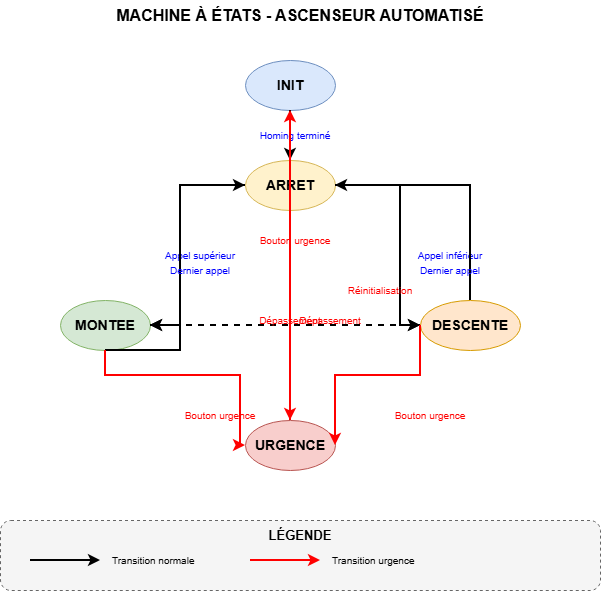

The diagram above was exported from draw.io. Its source (the exported page's mxGraphModel, read from the mxfile embedded in the PNG):
<mxGraphModel dx="766" dy="454" grid="1" gridSize="10" guides="1" tooltips="1" connect="1" arrows="1" fold="1" page="1" pageScale="1" pageWidth="827" pageHeight="1169" math="0" shadow="0">
  <root>
    <mxCell id="0" />
    <mxCell id="1" parent="0" />
    <mxCell id="EvvjC7k5nL-pjY0CbIG_-1" parent="1" style="text;html=1;strokeColor=none;fillColor=none;align=center;verticalAlign=middle;whiteSpace=wrap;fontSize=16;fontStyle=1" value="MACHINE À ÉTATS - ASCENSEUR AUTOMATISÉ" vertex="1">
      <mxGeometry height="30" width="400" x="200" y="20" as="geometry" />
    </mxCell>
    <mxCell id="EvvjC7k5nL-pjY0CbIG_-2" parent="1" style="ellipse;whiteSpace=wrap;html=1;fillColor=#dae8fc;strokeColor=#6c8ebf;fontSize=14;fontStyle=1" value="INIT" vertex="1">
      <mxGeometry height="50" width="90" x="345" y="80" as="geometry" />
    </mxCell>
    <mxCell id="EvvjC7k5nL-pjY0CbIG_-3" parent="1" style="ellipse;whiteSpace=wrap;html=1;fillColor=#fff2cc;strokeColor=#d6b656;fontSize=14;fontStyle=1" value="ARRET" vertex="1">
      <mxGeometry height="50" width="90" x="345" y="180" as="geometry" />
    </mxCell>
    <mxCell id="EvvjC7k5nL-pjY0CbIG_-4" parent="1" style="ellipse;whiteSpace=wrap;html=1;fillColor=#d5e8d4;strokeColor=#82b366;fontSize=14;fontStyle=1" value="MONTEE" vertex="1">
      <mxGeometry height="50" width="90" x="160" y="320" as="geometry" />
    </mxCell>
    <mxCell id="EvvjC7k5nL-pjY0CbIG_-5" parent="1" style="ellipse;whiteSpace=wrap;html=1;fillColor=#ffe6cc;strokeColor=#d79b00;fontSize=14;fontStyle=1" value="DESCENTE" vertex="1">
      <mxGeometry height="50" width="100" x="520" y="320" as="geometry" />
    </mxCell>
    <mxCell id="EvvjC7k5nL-pjY0CbIG_-6" parent="1" style="ellipse;whiteSpace=wrap;html=1;fillColor=#f8cecc;strokeColor=#b85450;fontSize=14;fontStyle=1" value="URGENCE" vertex="1">
      <mxGeometry height="50" width="90" x="345" y="440" as="geometry" />
    </mxCell>
    <mxCell id="EvvjC7k5nL-pjY0CbIG_-7" edge="1" parent="1" source="EvvjC7k5nL-pjY0CbIG_-2" style="edgeStyle=orthogonalEdgeStyle;rounded=0;orthogonalLoop=1;jettySize=auto;html=1;strokeWidth=2;" target="EvvjC7k5nL-pjY0CbIG_-3">
      <mxGeometry relative="1" as="geometry" />
    </mxCell>
    <mxCell id="EvvjC7k5nL-pjY0CbIG_-8" parent="1" style="text;html=1;strokeColor=none;fillColor=none;align=center;verticalAlign=middle;whiteSpace=wrap;fontSize=10;fontColor=#0000FF" value="Homing terminé" vertex="1">
      <mxGeometry height="20" width="80" x="355" y="145" as="geometry" />
    </mxCell>
    <mxCell id="EvvjC7k5nL-pjY0CbIG_-9" edge="1" parent="1" source="EvvjC7k5nL-pjY0CbIG_-3" style="edgeStyle=orthogonalEdgeStyle;rounded=0;orthogonalLoop=1;jettySize=auto;html=1;strokeWidth=2;" target="EvvjC7k5nL-pjY0CbIG_-4">
      <mxGeometry relative="1" as="geometry">
        <Array as="points">
          <mxPoint x="280" y="205" />
          <mxPoint x="280" y="345" />
        </Array>
      </mxGeometry>
    </mxCell>
    <mxCell id="EvvjC7k5nL-pjY0CbIG_-10" parent="1" style="text;html=1;strokeColor=none;fillColor=none;align=center;verticalAlign=middle;whiteSpace=wrap;fontSize=10;fontColor=#0000FF" value="Appel supérieur" vertex="1">
      <mxGeometry height="20" width="80" x="260" y="265" as="geometry" />
    </mxCell>
    <mxCell id="EvvjC7k5nL-pjY0CbIG_-11" edge="1" parent="1" source="EvvjC7k5nL-pjY0CbIG_-3" style="edgeStyle=orthogonalEdgeStyle;rounded=0;orthogonalLoop=1;jettySize=auto;html=1;strokeWidth=2;" target="EvvjC7k5nL-pjY0CbIG_-5">
      <mxGeometry relative="1" as="geometry">
        <Array as="points">
          <mxPoint x="500" y="205" />
          <mxPoint x="570" y="345" />
        </Array>
      </mxGeometry>
    </mxCell>
    <mxCell id="EvvjC7k5nL-pjY0CbIG_-12" parent="1" style="text;html=1;strokeColor=none;fillColor=none;align=center;verticalAlign=middle;whiteSpace=wrap;fontSize=10;fontColor=#0000FF" value="Appel inférieur" vertex="1">
      <mxGeometry height="20" width="80" x="510" y="265" as="geometry" />
    </mxCell>
    <mxCell id="EvvjC7k5nL-pjY0CbIG_-13" edge="1" parent="1" source="EvvjC7k5nL-pjY0CbIG_-4" style="edgeStyle=orthogonalEdgeStyle;rounded=0;orthogonalLoop=1;jettySize=auto;html=1;strokeWidth=2;" target="EvvjC7k5nL-pjY0CbIG_-3">
      <mxGeometry relative="1" as="geometry">
        <Array as="points">
          <mxPoint x="280" y="370" />
          <mxPoint x="280" y="205" />
        </Array>
      </mxGeometry>
    </mxCell>
    <mxCell id="EvvjC7k5nL-pjY0CbIG_-14" parent="1" style="text;html=1;strokeColor=none;fillColor=none;align=center;verticalAlign=middle;whiteSpace=wrap;fontSize=10;fontColor=#0000FF" value="Dernier appel" vertex="1">
      <mxGeometry height="20" width="80" x="260" y="280" as="geometry" />
    </mxCell>
    <mxCell id="EvvjC7k5nL-pjY0CbIG_-15" edge="1" parent="1" source="EvvjC7k5nL-pjY0CbIG_-5" style="edgeStyle=orthogonalEdgeStyle;rounded=0;orthogonalLoop=1;jettySize=auto;html=1;strokeWidth=2;" target="EvvjC7k5nL-pjY0CbIG_-3">
      <mxGeometry relative="1" as="geometry">
        <Array as="points">
          <mxPoint x="570" y="370" />
          <mxPoint x="500" y="205" />
        </Array>
      </mxGeometry>
    </mxCell>
    <mxCell id="EvvjC7k5nL-pjY0CbIG_-16" parent="1" style="text;html=1;strokeColor=none;fillColor=none;align=center;verticalAlign=middle;whiteSpace=wrap;fontSize=10;fontColor=#0000FF" value="Dernier appel" vertex="1">
      <mxGeometry height="20" width="80" x="510" y="280" as="geometry" />
    </mxCell>
    <mxCell id="EvvjC7k5nL-pjY0CbIG_-17" edge="1" parent="1" source="EvvjC7k5nL-pjY0CbIG_-4" style="edgeStyle=orthogonalEdgeStyle;rounded=0;orthogonalLoop=1;jettySize=auto;html=1;strokeWidth=2;dashed=1;" target="EvvjC7k5nL-pjY0CbIG_-5">
      <mxGeometry relative="1" as="geometry">
        <Array as="points">
          <mxPoint x="340" y="345" />
          <mxPoint x="520" y="345" />
        </Array>
      </mxGeometry>
    </mxCell>
    <mxCell id="EvvjC7k5nL-pjY0CbIG_-18" parent="1" style="text;html=1;strokeColor=none;fillColor=none;align=center;verticalAlign=middle;whiteSpace=wrap;fontSize=10;fontColor=#FF0000" value="Dépassement" vertex="1">
      <mxGeometry height="20" width="80" x="390" y="330" as="geometry" />
    </mxCell>
    <mxCell id="EvvjC7k5nL-pjY0CbIG_-19" edge="1" parent="1" source="EvvjC7k5nL-pjY0CbIG_-5" style="edgeStyle=orthogonalEdgeStyle;rounded=0;orthogonalLoop=1;jettySize=auto;html=1;strokeWidth=2;dashed=1;" target="EvvjC7k5nL-pjY0CbIG_-4">
      <mxGeometry relative="1" as="geometry">
        <Array as="points">
          <mxPoint x="490" y="345" />
          <mxPoint x="250" y="345" />
        </Array>
      </mxGeometry>
    </mxCell>
    <mxCell id="EvvjC7k5nL-pjY0CbIG_-20" parent="1" style="text;html=1;strokeColor=none;fillColor=none;align=center;verticalAlign=middle;whiteSpace=wrap;fontSize=10;fontColor=#FF0000" value="Dépassement" vertex="1">
      <mxGeometry height="20" width="80" x="350" y="330" as="geometry" />
    </mxCell>
    <mxCell id="EvvjC7k5nL-pjY0CbIG_-21" edge="1" parent="1" source="EvvjC7k5nL-pjY0CbIG_-3" style="edgeStyle=orthogonalEdgeStyle;rounded=0;orthogonalLoop=1;jettySize=auto;html=1;strokeWidth=2;strokeColor=#FF0000;" target="EvvjC7k5nL-pjY0CbIG_-6">
      <mxGeometry relative="1" as="geometry" />
    </mxCell>
    <mxCell id="EvvjC7k5nL-pjY0CbIG_-22" parent="1" style="text;html=1;strokeColor=none;fillColor=none;align=center;verticalAlign=middle;whiteSpace=wrap;fontSize=10;fontColor=#FF0000" value="Bouton urgence" vertex="1">
      <mxGeometry height="20" width="80" x="355" y="250" as="geometry" />
    </mxCell>
    <mxCell id="EvvjC7k5nL-pjY0CbIG_-23" edge="1" parent="1" source="EvvjC7k5nL-pjY0CbIG_-4" style="edgeStyle=orthogonalEdgeStyle;rounded=0;orthogonalLoop=1;jettySize=auto;html=1;strokeWidth=2;strokeColor=#FF0000;" target="EvvjC7k5nL-pjY0CbIG_-6">
      <mxGeometry relative="1" as="geometry">
        <Array as="points">
          <mxPoint x="340" y="395" />
          <mxPoint x="340" y="465" />
        </Array>
      </mxGeometry>
    </mxCell>
    <mxCell id="EvvjC7k5nL-pjY0CbIG_-24" parent="1" style="text;html=1;strokeColor=none;fillColor=none;align=center;verticalAlign=middle;whiteSpace=wrap;fontSize=10;fontColor=#FF0000" value="Bouton urgence" vertex="1">
      <mxGeometry height="20" width="80" x="280" y="425" as="geometry" />
    </mxCell>
    <mxCell id="EvvjC7k5nL-pjY0CbIG_-25" edge="1" parent="1" source="EvvjC7k5nL-pjY0CbIG_-5" style="edgeStyle=orthogonalEdgeStyle;rounded=0;orthogonalLoop=1;jettySize=auto;html=1;strokeWidth=2;strokeColor=#FF0000;" target="EvvjC7k5nL-pjY0CbIG_-6">
      <mxGeometry relative="1" as="geometry">
        <Array as="points">
          <mxPoint x="520" y="395" />
          <mxPoint x="435" y="465" />
        </Array>
      </mxGeometry>
    </mxCell>
    <mxCell id="EvvjC7k5nL-pjY0CbIG_-26" parent="1" style="text;html=1;strokeColor=none;fillColor=none;align=center;verticalAlign=middle;whiteSpace=wrap;fontSize=10;fontColor=#FF0000" value="Bouton urgence" vertex="1">
      <mxGeometry height="20" width="80" x="490" y="425" as="geometry" />
    </mxCell>
    <mxCell id="EvvjC7k5nL-pjY0CbIG_-27" edge="1" parent="1" source="EvvjC7k5nL-pjY0CbIG_-6" style="edgeStyle=orthogonalEdgeStyle;rounded=0;orthogonalLoop=1;jettySize=auto;html=1;strokeWidth=2;strokeColor=#FF0000;" target="EvvjC7k5nL-pjY0CbIG_-2">
      <mxGeometry relative="1" as="geometry">
        <Array as="points">
          <mxPoint x="390" y="490" />
          <mxPoint x="500" y="105" />
        </Array>
      </mxGeometry>
    </mxCell>
    <mxCell id="EvvjC7k5nL-pjY0CbIG_-28" parent="1" style="text;html=1;strokeColor=none;fillColor=none;align=center;verticalAlign=middle;whiteSpace=wrap;fontSize=10;fontColor=#FF0000" value="Réinitialisation" vertex="1">
      <mxGeometry height="20" width="80" x="440" y="300" as="geometry" />
    </mxCell>
    <mxCell id="EvvjC7k5nL-pjY0CbIG_-29" parent="1" style="rounded=1;whiteSpace=wrap;html=1;fillColor=#f5f5f5;strokeColor=#666666;dashed=1;" value="" vertex="1">
      <mxGeometry height="70" width="600" x="100" y="540" as="geometry" />
    </mxCell>
    <mxCell id="EvvjC7k5nL-pjY0CbIG_-30" parent="1" style="text;html=1;strokeColor=none;fillColor=none;align=center;verticalAlign=middle;whiteSpace=wrap;fontSize=13;fontStyle=1" value="LÉGENDE" vertex="1">
      <mxGeometry height="20" width="100" x="350" y="545" as="geometry" />
    </mxCell>
    <mxCell id="EvvjC7k5nL-pjY0CbIG_-31" edge="1" parent="1" style="edgeStyle=orthogonalEdgeStyle;rounded=0;orthogonalLoop=1;jettySize=auto;html=1;strokeWidth=2;">
      <mxGeometry relative="1" as="geometry">
        <mxPoint x="130" y="580" as="sourcePoint" />
        <mxPoint x="200" y="580" as="targetPoint" />
      </mxGeometry>
    </mxCell>
    <mxCell id="EvvjC7k5nL-pjY0CbIG_-32" parent="1" style="text;html=1;strokeColor=none;fillColor=none;align=left;verticalAlign=middle;whiteSpace=wrap;fontSize=10" value="Transition normale" vertex="1">
      <mxGeometry height="20" width="100" x="210" y="570" as="geometry" />
    </mxCell>
    <mxCell id="EvvjC7k5nL-pjY0CbIG_-33" edge="1" parent="1" style="edgeStyle=orthogonalEdgeStyle;rounded=0;orthogonalLoop=1;jettySize=auto;html=1;strokeWidth=2;strokeColor=#FF0000;">
      <mxGeometry relative="1" as="geometry">
        <mxPoint x="350" y="580" as="sourcePoint" />
        <mxPoint x="420" y="580" as="targetPoint" />
      </mxGeometry>
    </mxCell>
    <mxCell id="EvvjC7k5nL-pjY0CbIG_-34" parent="1" style="text;html=1;strokeColor=none;fillColor=none;align=left;verticalAlign=middle;whiteSpace=wrap;fontSize=10" value="Transition urgence" vertex="1">
      <mxGeometry height="20" width="100" x="430" y="570" as="geometry" />
    </mxCell>
  </root>
</mxGraphModel>